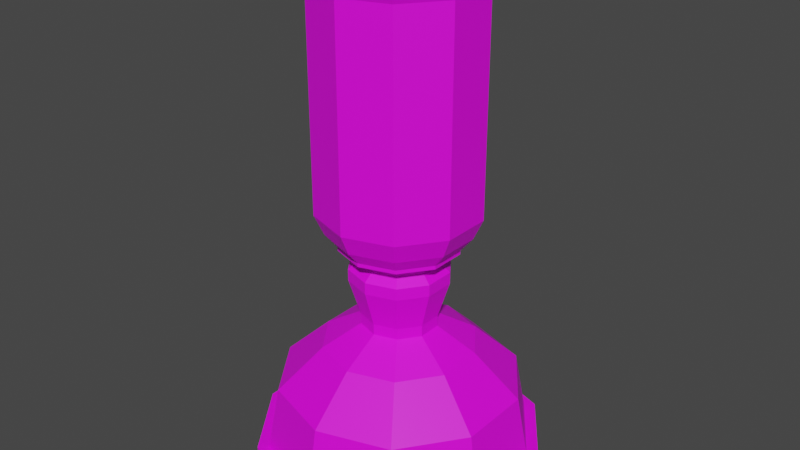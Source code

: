 # Source: Candle_Light.blend  (saved by Blender 2.81.16; exported with 4.5.12 LTS)
import bpy
from mathutils import Matrix  # noqa: F401  (used for matrix-valued properties, if any)

bpy.ops.wm.read_factory_settings(use_empty=True)
scene = bpy.context.scene
scene.name = 'Scene'

# ---- collections
col_collection = bpy.data.collections.new('Collection'); scene.collection.children.link(col_collection)

# ---- images (referenced by path relative to the original .blend; pixels are not part of the script)
import os
ASSET_DIR = os.environ.get("B2B_ASSET_DIR", "")  # directory of the original .blend (textures are referenced by path, not embedded)
HERE = os.path.dirname(os.path.abspath(__file__))  # packed textures are extracted next to this script under _unpacked/

def load_image(name, relpath, width, height, colorspace="sRGB"):
    """Load a texture the original file referenced (path relative to the .blend, or extracted next to this script)."""
    p = next((c for c in (os.path.join(HERE, relpath), os.path.join(ASSET_DIR, relpath)) if relpath and os.path.exists(c)), "")
    if p:
        img = bpy.data.images.load(p, check_existing=True)
        img.name = name
    else:  # same state as the original file: an image datablock whose file is absent (Cycles renders it pink)
        img = bpy.data.images.new(name, width, height)
        img.source = "FILE"
        img.filepath = "//" + (relpath or name)
    img.colorspace_settings.name = colorspace
    return img
img_candle_lightuv_png = load_image('Candle_LightUV.png', 'Candle_LightUV.png', 1024, 1024, 'sRGB')

# ---- materials (node trees are filled in below, after node groups)
mat_materiallamp = bpy.data.materials.new('MaterialLamp')
mat_materiallamp.use_transparent_shadow = False
mat_lampon = bpy.data.materials.new('LampOn')
mat_lampon.use_transparent_shadow = False

# ---- material node trees
mat_materiallamp.use_nodes = True; mat_materiallamp.node_tree.nodes.clear()
_N = mat_materiallamp.node_tree.nodes; _L = mat_materiallamp.node_tree.links
n0 = _N.new('ShaderNodeOutputMaterial'); n0.name = 'Material Output'; n0.location = (300, 300)
n1 = _N.new('ShaderNodeBsdfPrincipled'); n1.name = 'Principled BSDF'; n1.location = (10, 300)
n1.distribution = 'GGX'
n1.subsurface_method = 'BURLEY'
n1.inputs[3].default_value = 1.45
n1.inputs[27].default_value = (0.0, 0.0, 0.0, 1.0)
n1.inputs[28].default_value = 1.0
n2 = _N.new('ShaderNodeTexImage'); n2.name = 'Image Texture'; n2.location = (-280, 280)
n2.image = img_candle_lightuv_png
n2.interpolation = 'Closest'
_L.new(n1.outputs[0], n0.inputs[0])
_L.new(n2.outputs[0], n1.inputs[0])
n0.is_active_output = True
mat_lampon.use_nodes = True; mat_lampon.node_tree.nodes.clear()
_N = mat_lampon.node_tree.nodes; _L = mat_lampon.node_tree.links
n0 = _N.new('ShaderNodeOutputMaterial'); n0.name = 'Material Output'; n0.location = (300, 300)
n1 = _N.new('ShaderNodeBsdfPrincipled'); n1.name = 'Principled BSDF'; n1.location = (10, 300)
n1.distribution = 'GGX'
n1.subsurface_method = 'BURLEY'
n1.inputs[3].default_value = 1.45
n1.inputs[27].default_value = (0.0, 0.0, 0.0, 1.0)
n1.inputs[28].default_value = 1.0
n2 = _N.new('ShaderNodeTexImage'); n2.name = 'Image Texture'; n2.location = (-280, 280)
n2.image = img_candle_lightuv_png
n2.interpolation = 'Closest'
_L.new(n1.outputs[0], n0.inputs[0])
_L.new(n2.outputs[0], n1.inputs[0])
n0.is_active_output = True

# ---- world
world_world = bpy.data.worlds.new('World'); scene.world = world_world
world_world.use_nodes = True; world_world.node_tree.nodes.clear()
_N = world_world.node_tree.nodes; _L = world_world.node_tree.links
n0 = _N.new('ShaderNodeOutputWorld'); n0.name = 'World Output'; n0.location = (300, 300)
n1 = _N.new('ShaderNodeBackground'); n1.name = 'Background'; n1.location = (10, 300)
n1.inputs[0].default_value = (0.05088, 0.05088, 0.05088, 1.0)
_L.new(n1.outputs[0], n0.inputs[0])
n0.is_active_output = True
world_world.color = (0.05088, 0.05088, 0.05088)
world_world.use_sun_shadow = False
world_world.sun_shadow_jitter_overblur = 0.0

# ---- meshes
me_cylinder_001 = bpy.data.meshes.new('Cylinder.001')
me_cylinder_001.from_pydata([(0.0, 1.807, -5.119), (0.0, 1.807, -4.924), (1.062, 1.462, -5.119), (1.062, 1.462, -4.924), (1.719, 0.5585, -5.119), (1.719, 0.5585, -4.924), (1.719, -0.5585, -5.119), (1.719, -0.5585, -4.924), (1.062, -1.462, -5.119), (1.062, -1.462, -4.924), (-1.58e-07, -1.807, -5.119), (-1.58e-07, -1.807, -4.924), (-1.062, -1.462, -5.119), (-1.062, -1.462, -4.924), (-1.719, -0.5585, -5.119), (-1.719, -0.5585, -4.924), (-1.719, 0.5585, -5.119), (-1.719, 0.5585, -4.924), (-1.062, 1.462, -5.119), (-1.062, 1.462, -4.924), (0.9779, 1.346, -4.924), (-1.712e-08, 1.664, -4.924), (1.582, 0.5141, -4.924), (1.582, -0.5141, -4.924), (0.9779, -1.346, -4.924), (-1.626e-07, -1.664, -4.924), (-0.9779, -1.346, -4.924), (-1.582, -0.5141, -4.924), (-1.582, 0.5141, -4.924), (-0.9779, 1.346, -4.924), (0.8887, 1.223, -4.119), (-5.059e-08, 1.512, -4.119), (1.438, 0.4672, -4.119), (1.438, -0.4672, -4.119), (0.8887, -1.223, -4.119), (-1.828e-07, -1.512, -4.119), (-0.8887, -1.223, -4.119), (-1.438, -0.4672, -4.119), (-1.438, 0.4672, -4.119), (-0.8887, 1.223, -4.119), (0.561, 0.7721, -3.6), (1.222e-07, 0.9544, -3.6), (0.9076, 0.2949, -3.6), (0.9076, -0.2949, -3.6), (0.561, -0.7721, -3.6), (3.879e-08, -0.9544, -3.6), (-0.561, -0.7721, -3.6), (-0.9076, -0.2949, -3.6), (-0.9076, 0.2949, -3.6), (-0.561, 0.7721, -3.6), (0.2816, 0.3876, -3.329), (6.198e-08, 0.4792, -3.329), (0.4557, 0.1481, -3.329), (0.4557, -0.1481, -3.329), (0.2816, -0.3876, -3.329), (2.009e-08, -0.4792, -3.329), (-0.2816, -0.3876, -3.329), (-0.4557, -0.1481, -3.329), (-0.4557, 0.1481, -3.329), (-0.2816, 0.3876, -3.329), (0.2816, 0.3876, -3.19), (6.206e-08, 0.4792, -3.19), (0.4557, 0.1481, -3.19), (0.4557, -0.1481, -3.19), (0.2816, -0.3876, -3.19), (2.017e-08, -0.4792, -3.19), (-0.2816, -0.3876, -3.19), (-0.4557, -0.1481, -3.19), (-0.4557, 0.1481, -3.19), (-0.2816, 0.3876, -3.19), (0.3654, 0.503, -2.721), (8.327e-08, 0.6217, -2.721), (0.5913, 0.1921, -2.721), (0.5913, -0.1921, -2.721), (0.3654, -0.503, -2.721), (2.891e-08, -0.6217, -2.721), (-0.3654, -0.503, -2.721), (-0.5913, -0.1921, -2.721), (-0.5913, 0.1921, -2.721), (-0.3654, 0.503, -2.721), (0.3654, 0.503, -2.574), (8.642e-08, 0.6217, -2.574), (0.5913, 0.1921, -2.574), (0.5913, -0.1921, -2.574), (0.3654, -0.503, -2.574), (3.207e-08, -0.6217, -2.574), (-0.3654, -0.503, -2.574), (-0.5913, -0.1921, -2.574), (-0.5913, 0.1921, -2.574), (-0.3654, 0.503, -2.574), (0.2947, 0.4056, -2.481), (1.648e-07, 0.5014, -2.481), (0.4768, 0.1549, -2.481), (0.4768, -0.1549, -2.481), (0.2947, -0.4056, -2.481), (1.21e-07, -0.5014, -2.481), (-0.2947, -0.4056, -2.481), (-0.4768, -0.1549, -2.481), (-0.4768, 0.1549, -2.481), (-0.2947, 0.4056, -2.481), (0.2947, 0.4056, -2.406), (1.697e-07, 0.5014, -2.406), (0.4768, 0.1549, -2.406), (0.4768, -0.1549, -2.406), (0.2947, -0.4056, -2.406), (1.259e-07, -0.5014, -2.406), (-0.2947, -0.4056, -2.406), (-0.4768, -0.1549, -2.406), (-0.4768, 0.1549, -2.406), (-0.2947, 0.4056, -2.406), (0.4334, 0.5965, -2.313), (4.503e-08, 0.7374, -2.313), (0.7013, 0.2279, -2.313), (0.7013, -0.2279, -2.313), (0.4334, -0.5965, -2.313), (-1.943e-08, -0.7374, -2.313), (-0.4334, -0.5965, -2.313), (-0.7013, -0.2279, -2.313), (-0.7013, 0.2279, -2.313), (-0.4334, 0.5965, -2.313), (0.4334, 0.5965, -2.247), (4.503e-08, 0.7374, -2.247), (0.7013, 0.2279, -2.247), (0.7013, -0.2279, -2.247), (0.4334, -0.5965, -2.247), (-1.943e-08, -0.7374, -2.247), (-0.4334, -0.5965, -2.247), (-0.7013, -0.2279, -2.247), (-0.7013, 0.2279, -2.247), (-0.4334, 0.5965, -2.247), (0.191, 0.2628, -2.125), (2.609e-07, 0.3249, -2.125), (0.309, 0.1004, -2.125), (0.309, -0.1004, -2.125), (0.191, -0.2628, -2.125), (2.325e-07, -0.3249, -2.125), (-0.191, -0.2628, -2.125), (-0.309, -0.1004, -2.125), (-0.309, 0.1004, -2.125), (-0.191, 0.2628, -2.125), (0.0, 0.2942, -2.252), (0.0, 0.2942, -0.8805), (0.23, 0.1834, -2.252), (0.23, 0.1834, -0.8805), (0.2868, -0.06546, -2.252), (0.2868, -0.06546, -0.8805), (0.1276, -0.265, -2.252), (0.1276, -0.265, -0.8805), (-0.1276, -0.265, -2.252), (-0.1276, -0.265, -0.8805), (-0.2868, -0.06546, -2.252), (-0.2868, -0.06546, -0.8805), (-0.23, 0.1834, -2.252), (-0.23, 0.1834, -0.8805), (0.1701, 0.1357, -0.8805), (0.0, 0.2176, -0.8805), (0.2122, -0.04842, -0.8805), (0.09442, -0.1961, -0.8805), (-0.09442, -0.1961, -0.8805), (-0.2122, -0.04842, -0.8805), (-0.1701, 0.1357, -0.8805), (-0.08501, -4.626e-09, -1.228), (-0.05362, -4.626e-09, -1.228), (-0.08501, 4.626e-09, -0.3925), (-0.05362, 4.626e-09, -0.3925), (-0.08501, 4.626e-09, -0.3572), (-0.05362, 4.626e-09, -0.3572), (0.02719, 4.626e-09, -0.3925), (0.02719, 4.626e-09, -0.3572), (0.06449, 4.626e-09, -0.3925), (0.06449, 4.626e-09, -0.3572), (0.06656, 4.626e-09, -0.4588), (0.1039, 4.626e-09, -0.4588), (0.02512, 4.626e-09, -0.5168), (0.06242, 4.626e-09, -0.5168), (0.06035, 4.626e-09, -0.5872), (0.09765, 4.626e-09, -0.5872), (0.01061, 4.626e-09, -0.6556), (0.04791, 4.626e-09, -0.6556), (0.0562, 4.626e-09, -0.7447), (0.0935, 4.626e-09, -0.7447), (0.0562, 4.626e-09, -1.232), (0.0935, 4.626e-09, -1.232)], [], [(0, 1, 3, 2), (2, 3, 5, 4), (4, 5, 7, 6), (6, 7, 9, 8), (8, 9, 11, 10), (10, 11, 13, 12), (12, 13, 15, 14), (14, 15, 17, 16), (19, 17, 28, 29), (16, 17, 19, 18), (18, 19, 1, 0), (0, 2, 4, 6, 8, 10, 12, 14, 16, 18), (24, 23, 33, 34), (17, 15, 27, 28), (15, 13, 26, 27), (13, 11, 25, 26), (11, 9, 24, 25), (9, 7, 23, 24), (3, 1, 21, 20), (7, 5, 22, 23), (5, 3, 20, 22), (1, 19, 29, 21), (30, 31, 41, 40), (20, 21, 31, 30), (28, 27, 37, 38), (25, 24, 34, 35), (22, 20, 30, 32), (29, 28, 38, 39), (26, 25, 35, 36), (23, 22, 32, 33), (21, 29, 39, 31), (27, 26, 36, 37), (48, 47, 57, 58), (38, 37, 47, 48), (35, 34, 44, 45), (32, 30, 40, 42), (39, 38, 48, 49), (36, 35, 45, 46), (33, 32, 42, 43), (31, 39, 49, 41), (37, 36, 46, 47), (34, 33, 43, 44), (55, 54, 64, 65), (45, 44, 54, 55), (42, 40, 50, 52), (49, 48, 58, 59), (46, 45, 55, 56), (43, 42, 52, 53), (41, 49, 59, 51), (47, 46, 56, 57), (44, 43, 53, 54), (40, 41, 51, 50), (62, 60, 70, 72), (52, 50, 60, 62), (59, 58, 68, 69), (56, 55, 65, 66), (53, 52, 62, 63), (51, 59, 69, 61), (57, 56, 66, 67), (54, 53, 63, 64), (50, 51, 61, 60), (58, 57, 67, 68), (76, 75, 85, 86), (69, 68, 78, 79), (66, 65, 75, 76), (63, 62, 72, 73), (61, 69, 79, 71), (67, 66, 76, 77), (64, 63, 73, 74), (60, 61, 71, 70), (68, 67, 77, 78), (65, 64, 74, 75), (83, 82, 92, 93), (73, 72, 82, 83), (71, 79, 89, 81), (77, 76, 86, 87), (74, 73, 83, 84), (70, 71, 81, 80), (78, 77, 87, 88), (75, 74, 84, 85), (72, 70, 80, 82), (79, 78, 88, 89), (91, 99, 109, 101), (81, 89, 99, 91), (87, 86, 96, 97), (84, 83, 93, 94), (80, 81, 91, 90), (88, 87, 97, 98), (85, 84, 94, 95), (82, 80, 90, 92), (89, 88, 98, 99), (86, 85, 95, 96), (107, 106, 116, 117), (97, 96, 106, 107), (94, 93, 103, 104), (90, 91, 101, 100), (98, 97, 107, 108), (95, 94, 104, 105), (92, 90, 100, 102), (99, 98, 108, 109), (96, 95, 105, 106), (93, 92, 102, 103), (114, 113, 123, 124), (104, 103, 113, 114), (100, 101, 111, 110), (108, 107, 117, 118), (105, 104, 114, 115), (102, 100, 110, 112), (109, 108, 118, 119), (106, 105, 115, 116), (103, 102, 112, 113), (101, 109, 119, 111), (120, 121, 131, 130), (110, 111, 121, 120), (118, 117, 127, 128), (115, 114, 124, 125), (112, 110, 120, 122), (119, 118, 128, 129), (116, 115, 125, 126), (113, 112, 122, 123), (111, 119, 129, 121), (117, 116, 126, 127), (130, 131, 139, 138, 137, 136, 135, 134, 133, 132), (128, 127, 137, 138), (125, 124, 134, 135), (122, 120, 130, 132), (129, 128, 138, 139), (126, 125, 135, 136), (123, 122, 132, 133), (121, 129, 139, 131), (127, 126, 136, 137), (124, 123, 133, 134), (140, 141, 143, 142), (142, 143, 145, 144), (144, 145, 147, 146), (146, 147, 149, 148), (148, 149, 151, 150), (145, 143, 154, 156), (150, 151, 153, 152), (152, 153, 141, 140), (140, 142, 144, 146, 148, 150, 152), (151, 149, 158, 159), (143, 141, 155, 154), (147, 145, 156, 157), (153, 151, 159, 160), (149, 147, 157, 158), (141, 153, 160, 155), (161, 163, 164, 162), (163, 165, 166, 164), (166, 168, 167, 164), (168, 170, 169, 167), (169, 172, 171, 167), (172, 174, 173, 171), (174, 176, 175, 173), (176, 178, 177, 175), (178, 180, 179, 177), (180, 182, 181, 179)])
_uv = me_cylinder_001.uv_layers.new(name='UVMap')
_uv.uv.foreach_set('vector', [0.2635, 0.3768, 0.2476, 0.3717, 0.2773, 0.2805, 0.2931, 0.2856, 0.2931, 0.2856, 0.2833, 0.2721, 0.3609, 0.2158, 0.3707, 0.2293, 0.3707, 0.2293, 0.3707, 0.2126, 0.4666, 0.2126, 0.4666, 0.2293, 0.4666, 0.2293, 0.4764, 0.2158, 0.554, 0.2721, 0.5442, 0.2856, 0.5442, 0.2856, 0.56, 0.2805, 0.5897, 0.3717, 0.5738, 0.3768, 0.5738, 0.3768, 0.5897, 0.382, 0.56, 0.4732, 0.5442, 0.468, 0.5442, 0.468, 0.554, 0.4815, 0.4764, 0.5379, 0.4666, 0.5244, 0.4666, 0.5244, 0.4666, 0.5411, 0.3707, 0.5411, 0.3707, 0.5244, 0.2833, 0.4815, 0.3609, 0.5379, 0.3509, 0.5451, 0.2795, 0.4932, 0.3707, 0.5244, 0.3609, 0.5379, 0.2833, 0.4815, 0.2931, 0.468, 0.2931, 0.468, 0.2773, 0.4732, 0.2476, 0.382, 0.2635, 0.3768, 0.2635, 0.3768, 0.2931, 0.2856, 0.3707, 0.2293, 0.4666, 0.2293, 0.5442, 0.2856, 0.5738, 0.3768, 0.5442, 0.468, 0.4666, 0.5244, 0.3707, 0.5244, 0.2931, 0.468, 0.5578, 0.2604, 0.4864, 0.2085, 0.5309, 0.1541, 0.5958, 0.2012, 0.3707, 0.5411, 0.4666, 0.5411, 0.4628, 0.5528, 0.3745, 0.5528, 0.4764, 0.5379, 0.554, 0.4815, 0.5578, 0.4932, 0.4864, 0.5451, 0.56, 0.4732, 0.5897, 0.382, 0.5996, 0.3892, 0.5724, 0.4732, 0.5897, 0.3717, 0.56, 0.2805, 0.5724, 0.2805, 0.5996, 0.3644, 0.554, 0.2721, 0.4764, 0.2158, 0.4864, 0.2085, 0.5578, 0.2604, 0.2773, 0.2805, 0.2476, 0.3717, 0.2377, 0.3644, 0.2649, 0.2805, 0.4666, 0.2126, 0.3707, 0.2126, 0.3745, 0.2009, 0.4628, 0.2009, 0.3609, 0.2158, 0.2833, 0.2721, 0.2795, 0.2604, 0.3509, 0.2085, 0.2476, 0.382, 0.2773, 0.4732, 0.2649, 0.4732, 0.2377, 0.3892, 0.1969, 0.2626, 0.1721, 0.3389, 0.1161, 0.3051, 0.1318, 0.257, 0.2649, 0.2805, 0.2377, 0.3644, 0.1721, 0.3389, 0.1969, 0.2626, 0.3745, 0.5528, 0.4628, 0.5528, 0.4588, 0.623, 0.3785, 0.623, 0.5996, 0.3644, 0.5724, 0.2805, 0.6404, 0.2626, 0.6652, 0.3389, 0.3509, 0.2085, 0.2795, 0.2604, 0.2415, 0.2012, 0.3064, 0.1541, 0.2795, 0.4932, 0.3509, 0.5451, 0.3064, 0.5996, 0.2415, 0.5524, 0.5724, 0.4732, 0.5996, 0.3892, 0.6652, 0.4148, 0.6404, 0.491, 0.4628, 0.2009, 0.3745, 0.2009, 0.3785, 0.1306, 0.4588, 0.1306, 0.2377, 0.3892, 0.2649, 0.4732, 0.1969, 0.491, 0.1721, 0.4148, 0.4864, 0.5451, 0.5578, 0.4932, 0.5958, 0.5524, 0.5309, 0.5996, 0.3933, 0.6867, 0.444, 0.6867, 0.4314, 0.7319, 0.4059, 0.7319, 0.3785, 0.623, 0.4588, 0.623, 0.444, 0.6867, 0.3933, 0.6867, 0.6652, 0.3389, 0.6404, 0.2626, 0.7055, 0.257, 0.7212, 0.3051, 0.3064, 0.1541, 0.2415, 0.2012, 0.216, 0.141, 0.257, 0.1112, 0.2415, 0.5524, 0.3064, 0.5996, 0.257, 0.6424, 0.216, 0.6126, 0.6404, 0.491, 0.6652, 0.4148, 0.7212, 0.4485, 0.7055, 0.4967, 0.4588, 0.1306, 0.3785, 0.1306, 0.3933, 0.06694, 0.444, 0.06694, 0.1721, 0.4148, 0.1969, 0.491, 0.1318, 0.4967, 0.1161, 0.4485, 0.5309, 0.5996, 0.5958, 0.5524, 0.6213, 0.6126, 0.5803, 0.6424, 0.5958, 0.2012, 0.5309, 0.1541, 0.5803, 0.1112, 0.6213, 0.141, 0.8449, 0.1474, 0.837, 0.1043, 0.8573, 0.1006, 0.8651, 0.1437, 0.7212, 0.3051, 0.7055, 0.257, 0.7525, 0.255, 0.7603, 0.2792, 0.257, 0.1112, 0.216, 0.141, 0.1996, 0.097, 0.2202, 0.08205, 0.216, 0.6126, 0.257, 0.6424, 0.2202, 0.6716, 0.1996, 0.6567, 0.7055, 0.4967, 0.7212, 0.4485, 0.7603, 0.4745, 0.7525, 0.4987, 0.444, 0.06694, 0.3933, 0.06694, 0.4059, 0.0217, 0.4314, 0.0217, 0.1161, 0.4485, 0.1318, 0.4967, 0.08484, 0.4987, 0.07698, 0.4745, 0.5803, 0.6424, 0.6213, 0.6126, 0.6377, 0.6567, 0.6171, 0.6716, 0.6213, 0.141, 0.5803, 0.1112, 0.6171, 0.08205, 0.6377, 0.097, 0.1318, 0.257, 0.1161, 0.3051, 0.07698, 0.2792, 0.08484, 0.255, 0.8953, 0.356, 0.8878, 0.3969, 0.8192, 0.3907, 0.8289, 0.3376, 0.9146, 0.3595, 0.9071, 0.4005, 0.8878, 0.3969, 0.8953, 0.356, 0.9136, 0.4727, 0.9283, 0.5116, 0.91, 0.5186, 0.8953, 0.4796, 0.8445, 0.1875, 0.8445, 0.1437, 0.8651, 0.1437, 0.8651, 0.1875, 0.9283, 0.3239, 0.9136, 0.3629, 0.8953, 0.356, 0.91, 0.317, 0.9071, 0.4351, 0.9146, 0.4761, 0.8953, 0.4796, 0.8878, 0.4386, 0.837, 0.2269, 0.8449, 0.1838, 0.8651, 0.1875, 0.8573, 0.2306, 0.838, 0.1079, 0.8226, 0.06691, 0.8418, 0.05964, 0.8573, 0.1006, 0.9074, 0.3969, 0.9074, 0.4386, 0.8878, 0.4386, 0.8878, 0.3969, 0.8226, 0.2643, 0.838, 0.2234, 0.8573, 0.2306, 0.8418, 0.2716, 0.9373, 0.194, 0.9373, 0.1372, 0.959, 0.1372, 0.959, 0.194, 0.8953, 0.4796, 0.91, 0.5186, 0.848, 0.5485, 0.8289, 0.498, 0.8651, 0.1875, 0.8651, 0.1437, 0.9373, 0.1372, 0.9373, 0.194, 0.91, 0.317, 0.8953, 0.356, 0.8289, 0.3376, 0.848, 0.287, 0.8878, 0.4386, 0.8953, 0.4796, 0.8289, 0.498, 0.8192, 0.4448, 0.8573, 0.2306, 0.8651, 0.1875, 0.9373, 0.194, 0.9271, 0.25, 0.8573, 0.1006, 0.8418, 0.05964, 0.907, 0.02811, 0.9271, 0.08129, 0.8878, 0.3969, 0.8878, 0.4386, 0.8192, 0.4448, 0.8192, 0.3907, 0.8418, 0.2716, 0.8573, 0.2306, 0.9271, 0.25, 0.907, 0.3031, 0.8651, 0.1437, 0.8573, 0.1006, 0.9271, 0.08129, 0.9373, 0.1372, 0.8286, 0.2797, 0.8096, 0.3303, 0.7919, 0.318, 0.8073, 0.2772, 0.848, 0.287, 0.8289, 0.3376, 0.8096, 0.3303, 0.8286, 0.2797, 0.8192, 0.4448, 0.8289, 0.498, 0.8086, 0.5017, 0.7989, 0.4485, 0.9271, 0.25, 0.9373, 0.194, 0.9587, 0.1979, 0.9485, 0.2539, 0.9271, 0.08129, 0.907, 0.02811, 0.9274, 0.02043, 0.9475, 0.07361, 0.8192, 0.3907, 0.8192, 0.4448, 0.7985, 0.4448, 0.7985, 0.3907, 0.907, 0.3031, 0.9271, 0.25, 0.9475, 0.2576, 0.9274, 0.3108, 0.9373, 0.1372, 0.9271, 0.08129, 0.9485, 0.07739, 0.9587, 0.1333, 0.8289, 0.3376, 0.8192, 0.3907, 0.7989, 0.387, 0.8086, 0.3339, 0.8289, 0.498, 0.848, 0.5485, 0.8286, 0.5558, 0.8096, 0.5053, 0.5756, 0.6817, 0.6187, 0.6817, 0.6187, 0.692, 0.5756, 0.692, 0.7989, 0.4485, 0.8086, 0.5017, 0.7872, 0.5003, 0.7793, 0.4574, 0.9485, 0.2539, 0.9587, 0.1979, 0.9792, 0.2073, 0.971, 0.2524, 0.9475, 0.07361, 0.9274, 0.02043, 0.9498, 0.01786, 0.966, 0.06075, 0.7985, 0.3907, 0.7985, 0.4448, 0.7777, 0.4396, 0.7777, 0.396, 0.9274, 0.3108, 0.9475, 0.2576, 0.966, 0.2705, 0.9498, 0.3134, 0.9587, 0.1333, 0.9485, 0.07739, 0.971, 0.07888, 0.9792, 0.124, 0.8086, 0.3339, 0.7989, 0.387, 0.7793, 0.3782, 0.7872, 0.3353, 0.8096, 0.5053, 0.8286, 0.5558, 0.8073, 0.5583, 0.7919, 0.5175, 0.959, 0.194, 0.959, 0.1372, 0.9809, 0.1427, 0.9809, 0.1885, 0.9298, 0.6468, 0.9298, 0.5986, 0.9676, 0.5872, 0.9676, 0.6582, 0.9182, 0.6468, 0.9182, 0.5986, 0.9298, 0.5986, 0.9298, 0.6468, 0.7979, 0.6468, 0.7979, 0.5986, 0.8095, 0.5986, 0.8095, 0.6468, 0.6826, 0.6918, 0.6826, 0.7349, 0.6723, 0.7349, 0.6723, 0.6918, 0.821, 0.6817, 0.8642, 0.6817, 0.8642, 0.692, 0.821, 0.692, 0.928, 0.735, 0.8849, 0.735, 0.8849, 0.7246, 0.928, 0.7246, 0.8003, 0.735, 0.7571, 0.735, 0.7571, 0.7246, 0.8003, 0.7246, 0.992, 0.6918, 0.992, 0.7349, 0.9816, 0.7349, 0.9816, 0.6918, 0.7364, 0.735, 0.6933, 0.735, 0.6933, 0.7246, 0.7364, 0.7246, 0.9177, 0.5986, 0.9177, 0.6468, 0.9061, 0.6468, 0.9061, 0.5986, 0.8473, 0.6582, 0.8473, 0.5872, 0.8576, 0.5872, 0.8576, 0.6582, 0.8095, 0.6468, 0.8095, 0.5986, 0.8473, 0.5872, 0.8473, 0.6582, 0.6723, 0.6918, 0.6723, 0.7349, 0.6385, 0.7451, 0.6385, 0.6817, 0.821, 0.692, 0.8642, 0.692, 0.8743, 0.7258, 0.8109, 0.7258, 0.928, 0.7246, 0.8849, 0.7246, 0.8748, 0.6908, 0.9382, 0.6908, 0.8003, 0.7246, 0.7571, 0.7246, 0.747, 0.6908, 0.8104, 0.6908, 0.9816, 0.6918, 0.9816, 0.7349, 0.9478, 0.7451, 0.9478, 0.6817, 0.7364, 0.7246, 0.6933, 0.7246, 0.6831, 0.6908, 0.7465, 0.6908, 0.9061, 0.5986, 0.9061, 0.6468, 0.8683, 0.6582, 0.8683, 0.5872, 0.5756, 0.692, 0.6187, 0.692, 0.6289, 0.7258, 0.5655, 0.7258, 0.8266, 0.108, 0.8266, 0.1602, 0.7796, 0.1456, 0.7796, 0.1226, 0.6385, 0.6817, 0.6385, 0.7451, 0.6293, 0.7451, 0.6293, 0.6817, 0.8109, 0.7258, 0.8743, 0.7258, 0.8743, 0.735, 0.8109, 0.735, 0.9382, 0.6908, 0.8748, 0.6908, 0.8748, 0.6817, 0.9382, 0.6817, 0.8104, 0.6908, 0.747, 0.6908, 0.747, 0.6817, 0.8104, 0.6817, 0.9478, 0.6817, 0.9478, 0.7451, 0.9387, 0.7451, 0.9387, 0.6817, 0.7465, 0.6908, 0.6831, 0.6908, 0.6831, 0.6817, 0.7465, 0.6817, 0.8683, 0.5872, 0.8683, 0.6582, 0.8581, 0.6582, 0.8581, 0.5872, 0.5655, 0.7258, 0.6289, 0.7258, 0.6289, 0.735, 0.5655, 0.735, 0.9676, 0.6582, 0.9676, 0.5872, 0.9779, 0.5872, 0.9779, 0.6582, 0.7796, 0.1226, 0.7796, 0.1456, 0.7661, 0.1642, 0.7443, 0.1713, 0.7224, 0.1642, 0.7089, 0.1456, 0.7089, 0.1226, 0.7224, 0.104, 0.7443, 0.09694, 0.7661, 0.104, 0.7436, 0.2205, 0.694, 0.2044, 0.7224, 0.1642, 0.7443, 0.1713, 0.6623, 0.1068, 0.693, 0.06461, 0.7224, 0.104, 0.7089, 0.1226, 0.7956, 0.06461, 0.8262, 0.1068, 0.7796, 0.1226, 0.7661, 0.104, 0.7945, 0.2044, 0.7449, 0.2205, 0.7443, 0.1713, 0.7661, 0.1642, 0.6619, 0.1602, 0.6619, 0.108, 0.7089, 0.1226, 0.7089, 0.1456, 0.7449, 0.04773, 0.7945, 0.06383, 0.7661, 0.104, 0.7443, 0.09694, 0.8262, 0.1614, 0.7956, 0.2036, 0.7661, 0.1642, 0.7796, 0.1456, 0.693, 0.2036, 0.6623, 0.1614, 0.7089, 0.1456, 0.7224, 0.1642, 0.694, 0.06383, 0.7436, 0.04773, 0.7443, 0.09694, 0.7224, 0.104, 0.7239, 0.9082, 0.7239, 0.9794, 0.693, 0.9794, 0.693, 0.9082, 0.693, 0.9082, 0.693, 0.9794, 0.6621, 0.9794, 0.6621, 0.9082, 0.6621, 0.9082, 0.6621, 0.9794, 0.6312, 0.9794, 0.6312, 0.9082, 0.6312, 0.9082, 0.6312, 0.9794, 0.6003, 0.9794, 0.6003, 0.9082, 0.6003, 0.9082, 0.6003, 0.9794, 0.5694, 0.9794, 0.5694, 0.9082, 0.6621, 0.9794, 0.693, 0.9794, 0.689, 0.9878, 0.6661, 0.9878, 0.5694, 0.9082, 0.5694, 0.9794, 0.5385, 0.9794, 0.5385, 0.9082, 0.5385, 0.9082, 0.5385, 0.9794, 0.5076, 0.9794, 0.5076, 0.9082, 0.7239, 0.9082, 0.693, 0.9082, 0.6737, 0.8841, 0.6806, 0.854, 0.7084, 0.8406, 0.7363, 0.854, 0.7432, 0.8841, 0.5694, 0.9794, 0.6003, 0.9794, 0.5963, 0.9878, 0.5734, 0.9878, 0.693, 0.9794, 0.7239, 0.9794, 0.7199, 0.9878, 0.697, 0.9878, 0.6312, 0.9794, 0.6621, 0.9794, 0.6581, 0.9878, 0.6352, 0.9878, 0.5385, 0.9794, 0.5694, 0.9794, 0.5654, 0.9878, 0.5425, 0.9878, 0.6003, 0.9794, 0.6312, 0.9794, 0.6272, 0.9878, 0.6043, 0.9878, 0.5076, 0.9794, 0.5385, 0.9794, 0.5345, 0.9878, 0.5116, 0.9878, 0.7666, 0.8029, 0.7666, 0.9826, 0.7733, 0.9826, 0.7733, 0.8029, 0.7666, 0.9826, 0.7666, 0.9902, 0.7733, 0.9902, 0.7733, 0.9826, 0.7733, 0.9902, 0.7907, 0.9902, 0.7907, 0.9826, 0.7733, 0.9826, 0.7907, 0.9902, 0.7987, 0.9902, 0.7987, 0.9826, 0.7907, 0.9826, 0.7987, 0.9826, 0.8072, 0.9684, 0.7992, 0.9684, 0.7907, 0.9826, 0.8072, 0.9684, 0.7983, 0.9559, 0.7902, 0.9559, 0.7992, 0.9684, 0.7983, 0.9559, 0.8059, 0.9407, 0.7978, 0.9407, 0.7902, 0.9559, 0.8059, 0.9407, 0.7952, 0.926, 0.7871, 0.926, 0.7978, 0.9407, 0.7952, 0.926, 0.805, 0.9069, 0.7969, 0.9069, 0.7871, 0.926, 0.805, 0.9069, 0.805, 0.8021, 0.7969, 0.8021, 0.7969, 0.9069])
me_cylinder_001.materials.append(mat_materiallamp)
me_cylinder_001.use_remesh_fix_poles = True
me_cylinder_001.use_remesh_preserve_attributes = False
me_cylinder_001.use_mirror_vertex_groups = False
me_cylinder_001.update()
me_cylinder_002 = bpy.data.meshes.new('Cylinder.002')
me_cylinder_002.from_pydata([(0.1701, 0.1357, -0.8805), (0.0, 0.2176, -0.8805), (0.2122, -0.04842, -0.8805), (0.09442, -0.1961, -0.8805), (-0.09442, -0.1961, -0.8805), (-0.2122, -0.04842, -0.8805), (-0.1701, 0.1357, -0.8805), (0.1988, 0.1585, -0.7285), (0.0, 0.2542, -0.7285), (0.2479, -0.05657, -0.7285), (0.1103, -0.2291, -0.7285), (-0.1103, -0.2291, -0.7285), (-0.2479, -0.05657, -0.7285), (-0.1988, 0.1585, -0.7285), (0.2141, 0.1865, -0.5512), (-2.598e-08, 0.2896, -0.5512), (0.2669, -0.04509, -0.5512), (0.1188, -0.2309, -0.5512), (-0.1188, -0.2309, -0.5512), (-0.2669, -0.04509, -0.5512), (-0.2141, 0.1865, -0.5512), (0.1959, 0.1657, -0.3865), (1.157e-08, 0.2601, -0.3865), (0.2443, -0.04625, -0.3865), (0.1087, -0.2162, -0.3865), (-0.1087, -0.2162, -0.3865), (-0.2443, -0.04625, -0.3865), (-0.1959, 0.1657, -0.3865), (0.1382, 0.07851, -0.2567), (8.16e-09, 0.145, -0.2567), (0.1723, -0.07099, -0.2567), (0.07667, -0.1909, -0.2567), (-0.07667, -0.1909, -0.2567), (-0.1723, -0.07099, -0.2567), (-0.1382, 0.07851, -0.2567), (0.05931, 0.01071, -0.1395), (3.503e-09, 0.03928, -0.1395), (0.07396, -0.05347, -0.1395), (0.03292, -0.1049, -0.1395), (-0.03292, -0.1049, -0.1395), (-0.07396, -0.05347, -0.1395), (-0.05931, 0.01071, -0.1395), (0.03235, 0.02759, -0.06675), (1.91e-09, 0.04195, -0.0728), (0.04033, -0.004664, -0.05317), (0.01795, -0.03053, -0.04228), (-0.01795, -0.03053, -0.04228), (-0.04033, -0.004664, -0.05317), (-0.03235, 0.02759, -0.06675), (0.00759, 0.06889, -0.009153), (1.02e-07, 0.07164, -0.01156), (0.009464, 0.06271, -0.003746), (0.004212, 0.05775, 0.0005899), (-0.004212, 0.05775, 0.0005899), (-0.009464, 0.06271, -0.003746), (-0.00759, 0.06889, -0.009153)], [], [(1, 6, 13, 8), (13, 12, 19, 20), (5, 4, 11, 12), (3, 2, 9, 10), (0, 1, 8, 7), (6, 5, 12, 13), (4, 3, 10, 11), (2, 0, 7, 9), (17, 16, 23, 24), (11, 10, 17, 18), (9, 7, 14, 16), (8, 13, 20, 15), (12, 11, 18, 19), (10, 9, 16, 17), (7, 8, 15, 14), (22, 27, 34, 29), (14, 15, 22, 21), (20, 19, 26, 27), (18, 17, 24, 25), (16, 14, 21, 23), (15, 20, 27, 22), (19, 18, 25, 26), (34, 33, 40, 41), (26, 25, 32, 33), (24, 23, 30, 31), (21, 22, 29, 28), (27, 26, 33, 34), (25, 24, 31, 32), (23, 21, 28, 30), (40, 39, 46, 47), (32, 31, 38, 39), (30, 28, 35, 37), (29, 34, 41, 36), (33, 32, 39, 40), (31, 30, 37, 38), (28, 29, 36, 35), (44, 42, 49, 51), (38, 37, 44, 45), (35, 36, 43, 42), (41, 40, 47, 48), (39, 38, 45, 46), (37, 35, 42, 44), (36, 41, 48, 43), (49, 50, 55, 54, 53, 52, 51), (43, 48, 55, 50), (47, 46, 53, 54), (45, 44, 51, 52), (42, 43, 50, 49), (48, 47, 54, 55), (46, 45, 52, 53)])
_uv = me_cylinder_002.uv_layers.new(name='UVMap')
_uv.uv.foreach_set('vector', [0.9489, 0.9929, 0.9245, 0.9929, 0.9224, 0.9834, 0.9509, 0.9834, 0.9272, 0.8342, 0.8935, 0.8345, 0.8945, 0.8225, 0.9308, 0.8221, 0.9626, 0.8393, 0.9338, 0.8405, 0.9309, 0.8294, 0.9646, 0.828, 0.9338, 0.8406, 0.9626, 0.8417, 0.9646, 0.853, 0.9309, 0.8516, 0.9196, 0.9926, 0.8952, 0.9926, 0.8931, 0.9832, 0.9216, 0.9832, 0.9249, 0.8454, 0.8961, 0.8457, 0.8935, 0.8345, 0.9272, 0.8342, 0.9806, 0.9945, 0.9562, 0.9945, 0.9541, 0.9851, 0.9827, 0.9851, 0.8961, 0.8458, 0.9249, 0.8461, 0.9272, 0.8573, 0.8935, 0.8569, 0.931, 0.8633, 0.9673, 0.8648, 0.9645, 0.8758, 0.9313, 0.8745, 0.9827, 0.9851, 0.9541, 0.9851, 0.953, 0.9753, 0.9838, 0.9753, 0.8935, 0.8569, 0.9272, 0.8573, 0.9308, 0.8694, 0.8945, 0.869, 0.9509, 0.9834, 0.9224, 0.9834, 0.9222, 0.9728, 0.9529, 0.9728, 0.9646, 0.828, 0.9309, 0.8294, 0.931, 0.8177, 0.9673, 0.8162, 0.9309, 0.8516, 0.9646, 0.853, 0.9673, 0.8648, 0.931, 0.8633, 0.9216, 0.9832, 0.8931, 0.9832, 0.8911, 0.9725, 0.9219, 0.9725, 0.9513, 0.963, 0.9231, 0.963, 0.925, 0.9478, 0.9448, 0.9478, 0.9219, 0.9725, 0.8911, 0.9725, 0.8928, 0.9627, 0.9209, 0.9627, 0.9308, 0.8221, 0.8945, 0.8225, 0.8949, 0.8111, 0.9282, 0.8108, 0.9838, 0.9753, 0.953, 0.9753, 0.9543, 0.9659, 0.9825, 0.9659, 0.8945, 0.869, 0.9308, 0.8694, 0.9282, 0.8807, 0.8949, 0.8803, 0.9529, 0.9728, 0.9222, 0.9728, 0.9231, 0.963, 0.9513, 0.963, 0.9673, 0.8162, 0.931, 0.8177, 0.9313, 0.8066, 0.9645, 0.8052, 0.917, 0.7965, 0.8935, 0.7968, 0.9004, 0.78, 0.9098, 0.7799, 0.9645, 0.8052, 0.9313, 0.8066, 0.9309, 0.796, 0.9543, 0.7951, 0.9313, 0.8745, 0.9645, 0.8758, 0.9543, 0.886, 0.9309, 0.885, 0.9209, 0.9627, 0.8928, 0.9627, 0.8992, 0.9475, 0.9191, 0.9475, 0.9282, 0.8108, 0.8949, 0.8111, 0.8935, 0.7968, 0.917, 0.7965, 0.9825, 0.9659, 0.9543, 0.9659, 0.9585, 0.958, 0.9783, 0.958, 0.8949, 0.8803, 0.9282, 0.8807, 0.917, 0.895, 0.8935, 0.8947, 0.9466, 0.7787, 0.9372, 0.7791, 0.9431, 0.7687, 0.948, 0.7691, 0.9783, 0.958, 0.9585, 0.958, 0.9644, 0.9439, 0.9724, 0.9439, 0.8935, 0.8947, 0.917, 0.895, 0.9098, 0.9116, 0.9004, 0.9115, 0.9448, 0.9478, 0.925, 0.9478, 0.9309, 0.9337, 0.9389, 0.9337, 0.9543, 0.7951, 0.9309, 0.796, 0.9372, 0.7791, 0.9466, 0.7787, 0.9309, 0.885, 0.9543, 0.886, 0.9466, 0.9023, 0.9372, 0.902, 0.9191, 0.9475, 0.8992, 0.9475, 0.9052, 0.9334, 0.9131, 0.9334, 0.9073, 0.9182, 0.912, 0.9176, 0.9188, 0.9219, 0.9178, 0.9222, 0.9372, 0.902, 0.9466, 0.9023, 0.948, 0.9119, 0.9431, 0.9123, 0.9131, 0.9334, 0.9052, 0.9334, 0.9054, 0.9295, 0.9096, 0.9292, 0.9098, 0.7799, 0.9004, 0.78, 0.9073, 0.7732, 0.912, 0.7739, 0.9724, 0.9439, 0.9644, 0.9439, 0.9662, 0.934, 0.9706, 0.934, 0.9004, 0.9115, 0.9098, 0.9116, 0.912, 0.9176, 0.9073, 0.9182, 0.9389, 0.9337, 0.9309, 0.9337, 0.9344, 0.9294, 0.9387, 0.9297, 0.9412, 0.9243, 0.9403, 0.9249, 0.9393, 0.9248, 0.9389, 0.924, 0.9394, 0.9232, 0.9405, 0.9229, 0.9413, 0.9235, 0.9387, 0.9297, 0.9344, 0.9294, 0.9393, 0.9248, 0.9403, 0.9249, 0.948, 0.7691, 0.9431, 0.7687, 0.9518, 0.7588, 0.9529, 0.759, 0.9431, 0.9123, 0.948, 0.9119, 0.9529, 0.922, 0.9518, 0.9222, 0.9096, 0.9292, 0.9054, 0.9295, 0.9037, 0.9247, 0.9047, 0.9245, 0.912, 0.7739, 0.9073, 0.7732, 0.9178, 0.7693, 0.9188, 0.7695, 0.9706, 0.934, 0.9662, 0.934, 0.9678, 0.9229, 0.9689, 0.9229])
me_cylinder_002.materials.append(mat_lampon)
me_cylinder_002.use_remesh_fix_poles = True
me_cylinder_002.use_remesh_preserve_attributes = False
me_cylinder_002.use_mirror_vertex_groups = False
me_cylinder_002.update()
me_cylinder_000 = bpy.data.meshes.new('Cylinder.000')
me_cylinder_000.from_pydata([(0.0, 1.0, -1.834), (0.0, 1.0, 0.7899), (0.5878, 0.809, -1.834), (0.5878, 0.809, 0.7899), (0.9511, 0.309, -1.834), (0.9511, 0.309, 0.7899), (0.9511, -0.309, -1.834), (0.9511, -0.309, 0.7899), (0.5878, -0.809, -1.834), (0.5878, -0.809, 0.7899), (-8.742e-08, -1.0, -1.834), (-8.742e-08, -1.0, 0.7899), (-0.5878, -0.809, -1.834), (-0.5878, -0.809, 0.7899), (-0.9511, -0.309, -1.834), (-0.9511, -0.309, 0.7899), (-0.9511, 0.309, -1.834), (-0.9511, 0.309, 0.7899), (-0.5878, 0.809, -1.834), (-0.5878, 0.809, 0.7899), (0.0, 0.8847, -2.091), (0.52, 0.7157, -2.091), (0.8414, 0.2734, -2.091), (0.8414, -0.2734, -2.091), (0.52, -0.7157, -2.091), (-7.734e-08, -0.8847, -2.091), (-0.52, -0.7157, -2.091), (-0.8414, -0.2734, -2.091), (-0.8414, 0.2734, -2.091), (-0.52, 0.7157, -2.091), (0.0, 0.7196, -2.288), (0.423, 0.5822, -2.288), (0.6844, 0.2224, -2.288), (0.6844, -0.2224, -2.288), (0.423, -0.5822, -2.288), (-6.291e-08, -0.7196, -2.288), (-0.423, -0.5822, -2.288), (-0.6844, -0.2224, -2.288), (-0.6844, 0.2224, -2.288), (-0.423, 0.5822, -2.288), (0.0, 1.032, 0.8773), (0.6066, 0.8349, 0.8773), (0.9814, 0.3189, 0.8773), (0.9814, -0.3189, 0.8773), (0.6066, -0.8349, 0.8773), (-9.021e-08, -1.032, 0.8773), (-0.6066, -0.8349, 0.8773), (-0.9814, -0.3189, 0.8773), (-0.9814, 0.3189, 0.8773), (-0.6066, 0.8349, 0.8773), (0.0, 1.144, 0.9609), (0.6726, 0.9257, 0.9609), (1.088, 0.3536, 0.9609), (1.088, -0.3536, 0.9609), (0.6726, -0.9257, 0.9609), (-1e-07, -1.144, 0.9609), (-0.6726, -0.9257, 0.9609), (-1.088, -0.3536, 0.9609), (-1.088, 0.3536, 0.9609), (-0.6726, 0.9257, 0.9609), (0.1701, 0.1357, -0.8805), (0.0, 0.2176, -0.8805), (0.2122, -0.04842, -0.8805), (0.09442, -0.1961, -0.8805), (-0.09442, -0.1961, -0.8805), (-0.2122, -0.04842, -0.8805), (-0.1701, 0.1357, -0.8805), (0.1988, 0.1585, -0.7285), (0.0, 0.2542, -0.7285), (0.2479, -0.05657, -0.7285), (0.1103, -0.2291, -0.7285), (-0.1103, -0.2291, -0.7285), (-0.2479, -0.05657, -0.7285), (-0.1988, 0.1585, -0.7285), (0.2141, 0.1865, -0.5512), (-2.598e-08, 0.2896, -0.5512), (0.2669, -0.04509, -0.5512), (0.1188, -0.2309, -0.5512), (-0.1188, -0.2309, -0.5512), (-0.2669, -0.04509, -0.5512), (-0.2141, 0.1865, -0.5512), (0.1959, 0.1657, -0.3865), (1.157e-08, 0.2601, -0.3865), (0.2443, -0.04625, -0.3865), (0.1087, -0.2162, -0.3865), (-0.1087, -0.2162, -0.3865), (-0.2443, -0.04625, -0.3865), (-0.1959, 0.1657, -0.3865), (0.1382, 0.07851, -0.2567), (8.16e-09, 0.145, -0.2567), (0.1723, -0.07099, -0.2567), (0.07667, -0.1909, -0.2567), (-0.07667, -0.1909, -0.2567), (-0.1723, -0.07099, -0.2567), (-0.1382, 0.07851, -0.2567), (0.05532, 0.01245, -0.1332), (3.267e-09, 0.03909, -0.1332), (0.06899, -0.04741, -0.1332), (0.0307, -0.09542, -0.1332), (-0.0307, -0.09542, -0.1332), (-0.06899, -0.04741, -0.1332), (-0.05532, 0.01245, -0.1332), (0.03017, 0.02226, -0.057), (1.782e-09, 0.03565, -0.06264), (0.03762, -0.007826, -0.04433), (0.01674, -0.03195, -0.03417), (-0.01674, -0.03195, -0.03417), (-0.03762, -0.007826, -0.04433), (-0.03017, 0.02226, -0.057), (0.00759, 0.06296, -0.0008469), (1.02e-07, 0.06571, -0.003253), (0.009464, 0.05677, 0.00456), (0.004212, 0.05182, 0.008896), (-0.004212, 0.05182, 0.008896), (-0.009464, 0.05677, 0.00456), (-0.00759, 0.06296, -0.0008469)], [], [(0, 1, 3, 2), (2, 3, 5, 4), (4, 5, 7, 6), (6, 7, 9, 8), (8, 9, 11, 10), (10, 11, 13, 12), (12, 13, 15, 14), (14, 15, 17, 16), (16, 17, 19, 18), (18, 19, 1, 0), (2, 4, 22, 21), (18, 0, 20, 29), (16, 18, 29, 28), (14, 16, 28, 27), (12, 14, 27, 26), (10, 12, 26, 25), (8, 10, 25, 24), (6, 8, 24, 23), (0, 2, 21, 20), (4, 6, 23, 22), (28, 29, 39, 38), (25, 26, 36, 35), (22, 23, 33, 32), (29, 20, 30, 39), (26, 27, 37, 36), (23, 24, 34, 33), (20, 21, 31, 30), (27, 28, 38, 37), (24, 25, 35, 34), (21, 22, 32, 31), (19, 17, 48, 49), (17, 15, 47, 48), (15, 13, 46, 47), (13, 11, 45, 46), (11, 9, 44, 45), (9, 7, 43, 44), (3, 1, 40, 41), (7, 5, 42, 43), (5, 3, 41, 42), (1, 19, 49, 40), (48, 47, 57, 58), (45, 44, 54, 55), (42, 41, 51, 52), (49, 48, 58, 59), (46, 45, 55, 56), (43, 42, 52, 53), (40, 49, 59, 50), (47, 46, 56, 57), (44, 43, 53, 54), (41, 40, 50, 51), (61, 66, 73, 68), (73, 72, 79, 80), (65, 64, 71, 72), (63, 62, 69, 70), (60, 61, 68, 67), (66, 65, 72, 73), (64, 63, 70, 71), (62, 60, 67, 69), (77, 76, 83, 84), (71, 70, 77, 78), (69, 67, 74, 76), (68, 73, 80, 75), (72, 71, 78, 79), (70, 69, 76, 77), (67, 68, 75, 74), (82, 87, 94, 89), (74, 75, 82, 81), (80, 79, 86, 87), (78, 77, 84, 85), (76, 74, 81, 83), (75, 80, 87, 82), (79, 78, 85, 86), (94, 93, 100, 101), (86, 85, 92, 93), (84, 83, 90, 91), (81, 82, 89, 88), (87, 86, 93, 94), (85, 84, 91, 92), (83, 81, 88, 90), (100, 99, 106, 107), (92, 91, 98, 99), (90, 88, 95, 97), (89, 94, 101, 96), (93, 92, 99, 100), (91, 90, 97, 98), (88, 89, 96, 95), (104, 102, 109, 111), (98, 97, 104, 105), (95, 96, 103, 102), (101, 100, 107, 108), (99, 98, 105, 106), (97, 95, 102, 104), (96, 101, 108, 103), (109, 110, 115, 114, 113, 112, 111), (103, 108, 115, 110), (107, 106, 113, 114), (105, 104, 111, 112), (102, 103, 110, 109), (108, 107, 114, 115), (106, 105, 112, 113)])
_uv = me_cylinder_000.uv_layers.new(name='UVMap')
_uv.uv.foreach_set('vector', [0.2962, 0.9552, 0.2962, 0.7762, 0.3383, 0.7762, 0.3383, 0.9552, 0.3383, 0.9552, 0.3383, 0.7762, 0.3805, 0.7762, 0.3805, 0.9552, 0.3805, 0.9552, 0.3805, 0.7762, 0.4227, 0.7762, 0.4227, 0.9552, 0.4227, 0.9552, 0.4227, 0.7762, 0.4649, 0.7762, 0.4649, 0.9552, 0.04305, 0.9552, 0.04305, 0.7762, 0.08524, 0.7762, 0.08524, 0.9552, 0.08524, 0.9552, 0.08524, 0.7762, 0.1274, 0.7762, 0.1274, 0.9552, 0.1274, 0.9552, 0.1274, 0.7762, 0.1696, 0.7762, 0.1696, 0.9552, 0.1696, 0.9552, 0.1696, 0.7762, 0.2118, 0.7762, 0.2118, 0.9552, 0.2118, 0.9552, 0.2118, 0.7762, 0.254, 0.7762, 0.254, 0.9552, 0.254, 0.9552, 0.254, 0.7762, 0.2962, 0.7762, 0.2962, 0.9552, 0.3383, 0.9552, 0.3805, 0.9552, 0.3781, 0.9743, 0.3408, 0.9743, 0.254, 0.9552, 0.2962, 0.9552, 0.2937, 0.9743, 0.2564, 0.9743, 0.2118, 0.9552, 0.254, 0.9552, 0.2515, 0.9743, 0.2142, 0.9743, 0.1696, 0.9552, 0.2118, 0.9552, 0.2094, 0.9743, 0.172, 0.9743, 0.1274, 0.9552, 0.1696, 0.9552, 0.1672, 0.9743, 0.1299, 0.9743, 0.08524, 0.9552, 0.1274, 0.9552, 0.125, 0.9743, 0.08767, 0.9743, 0.04305, 0.9552, 0.08524, 0.9552, 0.0828, 0.9743, 0.04549, 0.9743, 0.4227, 0.9552, 0.4649, 0.9552, 0.4625, 0.9743, 0.4252, 0.9743, 0.2962, 0.9552, 0.3383, 0.9552, 0.3359, 0.9743, 0.2986, 0.9743, 0.3805, 0.9552, 0.4227, 0.9552, 0.4203, 0.9743, 0.383, 0.9743, 0.2142, 0.9743, 0.2515, 0.9743, 0.2481, 0.9915, 0.2177, 0.9915, 0.08767, 0.9743, 0.125, 0.9743, 0.1215, 0.9915, 0.09115, 0.9915, 0.383, 0.9743, 0.4203, 0.9743, 0.4168, 0.9915, 0.3864, 0.9915, 0.2564, 0.9743, 0.2937, 0.9743, 0.2902, 0.9915, 0.2599, 0.9915, 0.1299, 0.9743, 0.1672, 0.9743, 0.1637, 0.9915, 0.1333, 0.9915, 0.4252, 0.9743, 0.4625, 0.9743, 0.459, 0.9915, 0.4286, 0.9915, 0.2986, 0.9743, 0.3359, 0.9743, 0.3324, 0.9915, 0.3021, 0.9915, 0.172, 0.9743, 0.2094, 0.9743, 0.2059, 0.9915, 0.1755, 0.9915, 0.04549, 0.9743, 0.0828, 0.9743, 0.07932, 0.9915, 0.04897, 0.9915, 0.3408, 0.9743, 0.3781, 0.9743, 0.3746, 0.9915, 0.3443, 0.9915, 0.254, 0.7762, 0.2118, 0.7762, 0.2111, 0.7699, 0.2547, 0.7699, 0.2118, 0.7762, 0.1696, 0.7762, 0.1689, 0.7699, 0.2125, 0.7699, 0.1696, 0.7762, 0.1274, 0.7762, 0.1267, 0.7699, 0.1703, 0.7699, 0.1274, 0.7762, 0.08524, 0.7762, 0.08456, 0.7699, 0.1281, 0.7699, 0.08524, 0.7762, 0.04305, 0.7762, 0.04238, 0.7699, 0.08591, 0.7699, 0.4649, 0.7762, 0.4227, 0.7762, 0.422, 0.7699, 0.4656, 0.7699, 0.3383, 0.7762, 0.2962, 0.7762, 0.2955, 0.7699, 0.339, 0.7699, 0.4227, 0.7762, 0.3805, 0.7762, 0.3799, 0.7699, 0.4234, 0.7699, 0.3805, 0.7762, 0.3383, 0.7762, 0.3377, 0.7699, 0.3812, 0.7699, 0.2962, 0.7762, 0.254, 0.7762, 0.2533, 0.7699, 0.2968, 0.7699, 0.2125, 0.7699, 0.1689, 0.7699, 0.1666, 0.7606, 0.2148, 0.7606, 0.08591, 0.7699, 0.04238, 0.7699, 0.04001, 0.7606, 0.08828, 0.7606, 0.3812, 0.7699, 0.3377, 0.7699, 0.3353, 0.7606, 0.3836, 0.7606, 0.2547, 0.7699, 0.2111, 0.7699, 0.2087, 0.7606, 0.257, 0.7606, 0.1281, 0.7699, 0.08456, 0.7699, 0.08219, 0.7606, 0.1305, 0.7606, 0.4234, 0.7699, 0.3799, 0.7699, 0.3775, 0.7606, 0.4258, 0.7606, 0.2968, 0.7699, 0.2533, 0.7699, 0.2509, 0.7606, 0.2992, 0.7606, 0.1703, 0.7699, 0.1267, 0.7699, 0.1244, 0.7606, 0.1727, 0.7606, 0.4656, 0.7699, 0.422, 0.7699, 0.4197, 0.7606, 0.4679, 0.7606, 0.339, 0.7699, 0.2955, 0.7699, 0.2931, 0.7606, 0.3414, 0.7606, 0.4902, 0.8785, 0.4902, 0.9288, 0.4707, 0.933, 0.4707, 0.8743, 0.1634, 0.923, 0.1642, 0.9925, 0.1393, 0.9906, 0.1385, 0.9158, 0.1739, 0.8502, 0.1763, 0.9096, 0.1536, 0.9155, 0.1508, 0.8462, 0.1766, 0.9096, 0.179, 0.8502, 0.2022, 0.8462, 0.1994, 0.9155, 0.4896, 0.9388, 0.4896, 0.9891, 0.4702, 0.9933, 0.4702, 0.9346, 0.1865, 0.9278, 0.1871, 0.9872, 0.1642, 0.9925, 0.1634, 0.923, 0.4936, 0.8132, 0.4936, 0.8635, 0.4742, 0.8677, 0.4742, 0.809, 0.1874, 0.9872, 0.188, 0.9278, 0.2111, 0.923, 0.2103, 0.9925, 0.2235, 0.9153, 0.2265, 0.8406, 0.2491, 0.8462, 0.2464, 0.9146, 0.4742, 0.809, 0.4742, 0.8677, 0.4539, 0.87, 0.4539, 0.8067, 0.2103, 0.9925, 0.2111, 0.923, 0.236, 0.9158, 0.2352, 0.9906, 0.4707, 0.8743, 0.4707, 0.933, 0.4488, 0.9335, 0.4488, 0.8702, 0.1508, 0.8462, 0.1536, 0.9155, 0.1295, 0.9153, 0.1265, 0.8406, 0.1994, 0.9155, 0.2022, 0.8462, 0.2265, 0.8406, 0.2235, 0.9153, 0.4702, 0.9346, 0.4702, 0.9933, 0.4482, 0.9974, 0.4482, 0.9342, 0.4287, 0.8736, 0.4287, 0.9315, 0.3973, 0.9277, 0.3973, 0.8869, 0.4482, 0.9342, 0.4482, 0.9974, 0.4281, 0.994, 0.4281, 0.9361, 0.1385, 0.9158, 0.1393, 0.9906, 0.116, 0.9896, 0.1152, 0.9212, 0.4539, 0.8067, 0.4539, 0.87, 0.4347, 0.8673, 0.4347, 0.8094, 0.2352, 0.9906, 0.236, 0.9158, 0.2593, 0.9212, 0.2585, 0.9896, 0.4488, 0.8702, 0.4488, 0.9335, 0.4287, 0.9315, 0.4287, 0.8736, 0.1265, 0.8406, 0.1295, 0.9153, 0.1066, 0.9146, 0.1038, 0.8462, 0.08592, 0.9442, 0.08646, 0.9925, 0.05194, 0.9784, 0.05173, 0.9591, 0.1038, 0.8462, 0.1066, 0.9146, 0.08487, 0.9155, 0.08291, 0.8673, 0.2464, 0.9146, 0.2491, 0.8462, 0.27, 0.8673, 0.2681, 0.9155, 0.4281, 0.9361, 0.4281, 0.994, 0.3968, 0.9807, 0.3968, 0.9399, 0.1152, 0.9212, 0.116, 0.9896, 0.08646, 0.9925, 0.08592, 0.9442, 0.4347, 0.8094, 0.4347, 0.8673, 0.4184, 0.8587, 0.4184, 0.8179, 0.2585, 0.9896, 0.2593, 0.9212, 0.2886, 0.9442, 0.288, 0.9925, 0.04917, 0.8832, 0.04996, 0.9025, 0.02869, 0.8905, 0.02946, 0.8804, 0.4184, 0.8179, 0.4184, 0.8587, 0.3893, 0.8465, 0.3893, 0.8302, 0.288, 0.9925, 0.2886, 0.9442, 0.3228, 0.9591, 0.3225, 0.9784, 0.3973, 0.8869, 0.3973, 0.9277, 0.3683, 0.9155, 0.3683, 0.8991, 0.08291, 0.8673, 0.08487, 0.9155, 0.04996, 0.9025, 0.04917, 0.8832, 0.2681, 0.9155, 0.27, 0.8673, 0.3038, 0.8832, 0.303, 0.9025, 0.3968, 0.9399, 0.3968, 0.9807, 0.3677, 0.9685, 0.3677, 0.9521, 0.3365, 0.9642, 0.3353, 0.9544, 0.3442, 0.9405, 0.3447, 0.9426, 0.303, 0.9025, 0.3038, 0.8832, 0.3235, 0.8804, 0.3243, 0.8905, 0.3677, 0.9521, 0.3677, 0.9685, 0.3596, 0.9681, 0.359, 0.9593, 0.05173, 0.9591, 0.05194, 0.9784, 0.03797, 0.9642, 0.03924, 0.9544, 0.3893, 0.8302, 0.3893, 0.8465, 0.369, 0.8428, 0.369, 0.8339, 0.3225, 0.9784, 0.3228, 0.9591, 0.3353, 0.9544, 0.3365, 0.9642, 0.3683, 0.8991, 0.3683, 0.9155, 0.3596, 0.9083, 0.3602, 0.8995, 0.3491, 0.8943, 0.3503, 0.8961, 0.3499, 0.8982, 0.3483, 0.8991, 0.3466, 0.898, 0.3462, 0.8958, 0.3472, 0.8941, 0.3602, 0.8995, 0.3596, 0.9083, 0.3499, 0.8982, 0.3503, 0.8961, 0.02946, 0.8804, 0.02869, 0.8905, 0.008209, 0.8724, 0.008701, 0.8701, 0.3243, 0.8905, 0.3235, 0.8804, 0.3443, 0.8701, 0.3447, 0.8724, 0.359, 0.9593, 0.3596, 0.9681, 0.3497, 0.9715, 0.3494, 0.9694, 0.03924, 0.9544, 0.03797, 0.9642, 0.02975, 0.9426, 0.03034, 0.9405, 0.369, 0.8339, 0.369, 0.8428, 0.3462, 0.8395, 0.3462, 0.8372])
me_cylinder_000.materials.append(mat_materiallamp)
me_cylinder_000.use_remesh_fix_poles = True
me_cylinder_000.use_remesh_preserve_attributes = False
me_cylinder_000.use_mirror_vertex_groups = False
me_cylinder_000.update()

# ---- objects
ob_candlelamp = bpy.data.objects.new('CandleLamp', me_cylinder_001)
ob_lampon = bpy.data.objects.new('LampOn', me_cylinder_002)
ob_glass = bpy.data.objects.new('Glass', me_cylinder_000)

# ---- transforms, parenting, visibility, modifiers, constraints
ob_candlelamp.location = (0.5, 0.5, 0.8241)
ob_candlelamp.scale = (0.1611, 0.1611, 0.1611)
ob_candlelamp.display_type = 'SOLID'
ob_candlelamp.display.show_shadows = False
ob_candlelamp.lineart.crease_threshold = 0.0
ob_lampon.location = (0.5, 0.5, 0.8278)
ob_lampon.scale = (0.1787, 0.1787, 0.1787)
ob_lampon.display_type = 'SOLID'
ob_lampon.display.show_shadows = False
ob_lampon.lineart.crease_threshold = 0.0
ob_glass.location = (0.5, 0.5, 0.8241)
ob_glass.scale = (0.1611, 0.1611, 0.1611)
ob_glass.display_type = 'SOLID'
ob_glass.display.show_shadows = False
ob_glass.lineart.crease_threshold = 0.0

# ---- collection membership
col_collection.objects.link(ob_candlelamp)
col_collection.objects.link(ob_lampon)
col_collection.objects.link(ob_glass)

# ---- scene / render settings (as saved in the file)
scene.frame_start = 1; scene.frame_end = 250; scene.frame_set(1)
scene.render.engine = 'BLENDER_EEVEE_NEXT'
scene.cycles.use_denoising = False
scene.cycles.samples = 128
scene.cycles.sampling_pattern = 'TABULATED_SOBOL'
scene.cycles.use_adaptive_sampling = False
scene.cycles.use_light_tree = False
scene.view_settings.view_transform = 'Filmic'
bpy.context.view_layer.update()

# ---- added for rendering (the .blend has no active camera and no usable light): camera, sun
cam_auto = bpy.data.cameras.new('AutoCamera')
cam_auto.lens = 50.0
cam_auto.sensor_width = 36.0
cam_auto.clip_end = 1000.0
ob_auto_camera = bpy.data.objects.new('AutoCamera', cam_auto)
scene.collection.objects.link(ob_auto_camera)
ob_auto_camera.location = (1.67209, -0.906507, 1.42692)
ob_auto_camera.rotation_euler = (1.09748, -7.21219e-08, 0.694738)
scene.camera = ob_auto_camera
light_auto_sun = bpy.data.lights.new('AutoSun', 'SUN')
light_auto_sun.energy = 3.0
light_auto_sun.angle = 0.0523599
ob_auto_sun = bpy.data.objects.new('AutoSun', light_auto_sun)
scene.collection.objects.link(ob_auto_sun)
ob_auto_sun.rotation_euler = (0.872665, 0.174533, 0.523599)
bpy.context.view_layer.update()
